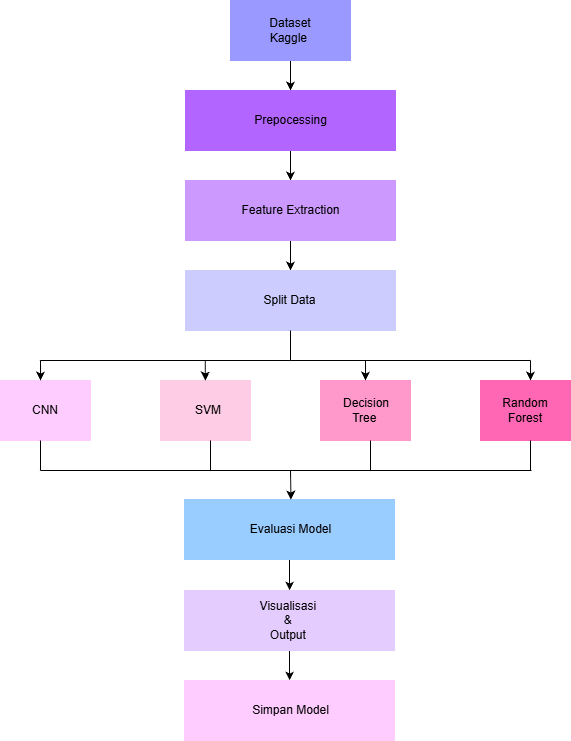

The diagram above was exported from draw.io. Its source (the exported page's mxGraphModel, read from the mxfile embedded in the PNG):
<mxGraphModel dx="1564" dy="845" grid="1" gridSize="10" guides="1" tooltips="1" connect="1" arrows="1" fold="1" page="1" pageScale="1" pageWidth="827" pageHeight="1169" math="0" shadow="0">
  <root>
    <mxCell id="0" />
    <mxCell id="1" parent="0" />
    <mxCell id="WLTmdXVOJN8XgPhj5rNd-15" edge="1" parent="1" source="WLTmdXVOJN8XgPhj5rNd-1" style="edgeStyle=orthogonalEdgeStyle;rounded=0;orthogonalLoop=1;jettySize=auto;html=1;" target="WLTmdXVOJN8XgPhj5rNd-2" value="">
      <mxGeometry relative="1" as="geometry" />
    </mxCell>
    <mxCell id="WLTmdXVOJN8XgPhj5rNd-1" parent="1" style="rounded=0;whiteSpace=wrap;html=1;fillColor=#9999FF;strokeColor=#9999FF;" value="" vertex="1">
      <mxGeometry height="60" width="120" x="340" y="60" as="geometry" />
    </mxCell>
    <mxCell id="WLTmdXVOJN8XgPhj5rNd-16" edge="1" parent="1" source="WLTmdXVOJN8XgPhj5rNd-2" style="edgeStyle=orthogonalEdgeStyle;rounded=0;orthogonalLoop=1;jettySize=auto;html=1;" target="WLTmdXVOJN8XgPhj5rNd-3" value="">
      <mxGeometry relative="1" as="geometry" />
    </mxCell>
    <mxCell id="WLTmdXVOJN8XgPhj5rNd-2" parent="1" style="rounded=0;whiteSpace=wrap;html=1;fillColor=#B266FF;strokeColor=#B266FF;" value="" vertex="1">
      <mxGeometry height="60" width="210" x="295" y="150" as="geometry" />
    </mxCell>
    <mxCell id="WLTmdXVOJN8XgPhj5rNd-17" edge="1" parent="1" source="WLTmdXVOJN8XgPhj5rNd-3" style="edgeStyle=orthogonalEdgeStyle;rounded=0;orthogonalLoop=1;jettySize=auto;html=1;" target="WLTmdXVOJN8XgPhj5rNd-4" value="">
      <mxGeometry relative="1" as="geometry" />
    </mxCell>
    <mxCell id="WLTmdXVOJN8XgPhj5rNd-3" parent="1" style="rounded=0;whiteSpace=wrap;html=1;fillColor=#CC99FF;strokeColor=#CC99FF;" value="" vertex="1">
      <mxGeometry height="60" width="210" x="295" y="240" as="geometry" />
    </mxCell>
    <mxCell id="WLTmdXVOJN8XgPhj5rNd-4" parent="1" style="rounded=0;whiteSpace=wrap;html=1;fillColor=#CCCCFF;strokeColor=#CCCCFF;" value="" vertex="1">
      <mxGeometry height="60" width="210" x="295" y="330" as="geometry" />
    </mxCell>
    <mxCell id="WLTmdXVOJN8XgPhj5rNd-5" parent="1" style="rounded=0;whiteSpace=wrap;html=1;strokeColor=#FFCCFF;fillColor=#FFCCFF;" value="" vertex="1">
      <mxGeometry height="60" width="90" x="110" y="440" as="geometry" />
    </mxCell>
    <mxCell id="WLTmdXVOJN8XgPhj5rNd-9" parent="1" style="rounded=0;whiteSpace=wrap;html=1;fillColor=#FFCCE6;strokeColor=#FFCCE6;" value="" vertex="1">
      <mxGeometry height="60" width="90" x="270" y="440" as="geometry" />
    </mxCell>
    <mxCell id="WLTmdXVOJN8XgPhj5rNd-10" parent="1" style="rounded=0;whiteSpace=wrap;html=1;strokeColor=#FF99CC;fillColor=#FF99CC;" value="" vertex="1">
      <mxGeometry height="60" width="90" x="430" y="440" as="geometry" />
    </mxCell>
    <mxCell id="WLTmdXVOJN8XgPhj5rNd-11" parent="1" style="rounded=0;whiteSpace=wrap;html=1;fillColor=#FF66B3;strokeColor=#FF66B3;" value="" vertex="1">
      <mxGeometry height="60" width="90" x="590" y="440" as="geometry" />
    </mxCell>
    <mxCell id="WLTmdXVOJN8XgPhj5rNd-32" edge="1" parent="1" source="WLTmdXVOJN8XgPhj5rNd-12" style="edgeStyle=orthogonalEdgeStyle;rounded=0;orthogonalLoop=1;jettySize=auto;html=1;" target="WLTmdXVOJN8XgPhj5rNd-13" value="">
      <mxGeometry relative="1" as="geometry" />
    </mxCell>
    <mxCell id="WLTmdXVOJN8XgPhj5rNd-12" parent="1" style="rounded=0;whiteSpace=wrap;html=1;fillColor=#99CCFF;strokeColor=#99CCFF;" value="" vertex="1">
      <mxGeometry height="60" width="210" x="294" y="559" as="geometry" />
    </mxCell>
    <mxCell id="WLTmdXVOJN8XgPhj5rNd-33" edge="1" parent="1" source="WLTmdXVOJN8XgPhj5rNd-13" style="edgeStyle=orthogonalEdgeStyle;rounded=0;orthogonalLoop=1;jettySize=auto;html=1;" target="WLTmdXVOJN8XgPhj5rNd-14" value="">
      <mxGeometry relative="1" as="geometry" />
    </mxCell>
    <mxCell id="WLTmdXVOJN8XgPhj5rNd-13" parent="1" style="rounded=0;whiteSpace=wrap;html=1;fillColor=#E5CCFF;strokeColor=#E5CCFF;" value="" vertex="1">
      <mxGeometry height="60" width="210" x="294" y="650" as="geometry" />
    </mxCell>
    <mxCell id="WLTmdXVOJN8XgPhj5rNd-14" parent="1" style="rounded=0;whiteSpace=wrap;html=1;strokeColor=#FFCCFF;fillColor=#FFCCFF;" value="" vertex="1">
      <mxGeometry height="60" width="210" x="294" y="740" as="geometry" />
    </mxCell>
    <mxCell id="WLTmdXVOJN8XgPhj5rNd-18" edge="1" parent="1" style="endArrow=none;html=1;rounded=0;" value="">
      <mxGeometry height="50" relative="1" width="50" as="geometry">
        <mxPoint x="150" y="420" as="sourcePoint" />
        <mxPoint x="400" y="420" as="targetPoint" />
      </mxGeometry>
    </mxCell>
    <mxCell id="WLTmdXVOJN8XgPhj5rNd-19" edge="1" parent="1" style="endArrow=none;html=1;rounded=0;" value="">
      <mxGeometry height="50" relative="1" width="50" as="geometry">
        <mxPoint x="400" y="420" as="sourcePoint" />
        <mxPoint x="400" y="390" as="targetPoint" />
      </mxGeometry>
    </mxCell>
    <mxCell id="WLTmdXVOJN8XgPhj5rNd-20" edge="1" parent="1" style="endArrow=none;html=1;rounded=0;" value="">
      <mxGeometry height="50" relative="1" width="50" as="geometry">
        <mxPoint x="400" y="420" as="sourcePoint" />
        <mxPoint x="640" y="420" as="targetPoint" />
      </mxGeometry>
    </mxCell>
    <mxCell id="WLTmdXVOJN8XgPhj5rNd-21" edge="1" parent="1" style="endArrow=classic;html=1;rounded=0;entryX=0.556;entryY=0;entryDx=0;entryDy=0;entryPerimeter=0;" value="">
      <mxGeometry height="50" relative="1" width="50" as="geometry">
        <mxPoint x="150" y="420" as="sourcePoint" />
        <mxPoint x="150.03999999999996" y="440" as="targetPoint" />
      </mxGeometry>
    </mxCell>
    <mxCell id="WLTmdXVOJN8XgPhj5rNd-22" edge="1" parent="1" style="endArrow=classic;html=1;rounded=0;entryX=0.556;entryY=0;entryDx=0;entryDy=0;entryPerimeter=0;" value="">
      <mxGeometry height="50" relative="1" width="50" as="geometry">
        <mxPoint x="150" y="420" as="sourcePoint" />
        <mxPoint x="150.03999999999996" y="440" as="targetPoint" />
      </mxGeometry>
    </mxCell>
    <mxCell id="WLTmdXVOJN8XgPhj5rNd-23" edge="1" parent="1" style="endArrow=classic;html=1;rounded=0;entryX=0.556;entryY=0;entryDx=0;entryDy=0;entryPerimeter=0;" value="">
      <mxGeometry height="50" relative="1" width="50" as="geometry">
        <mxPoint x="314.79" y="420" as="sourcePoint" />
        <mxPoint x="314.83" y="440" as="targetPoint" />
      </mxGeometry>
    </mxCell>
    <mxCell id="WLTmdXVOJN8XgPhj5rNd-24" edge="1" parent="1" style="endArrow=classic;html=1;rounded=0;entryX=0.556;entryY=0;entryDx=0;entryDy=0;entryPerimeter=0;" value="">
      <mxGeometry height="50" relative="1" width="50" as="geometry">
        <mxPoint x="475" y="420" as="sourcePoint" />
        <mxPoint x="475.03999999999996" y="440" as="targetPoint" />
      </mxGeometry>
    </mxCell>
    <mxCell id="WLTmdXVOJN8XgPhj5rNd-25" edge="1" parent="1" style="endArrow=classic;html=1;rounded=0;entryX=0.556;entryY=0;entryDx=0;entryDy=0;entryPerimeter=0;" value="">
      <mxGeometry height="50" relative="1" width="50" as="geometry">
        <mxPoint x="640" y="420" as="sourcePoint" />
        <mxPoint x="640.04" y="440" as="targetPoint" />
      </mxGeometry>
    </mxCell>
    <mxCell id="WLTmdXVOJN8XgPhj5rNd-26" edge="1" parent="1" style="endArrow=none;html=1;rounded=0;" value="">
      <mxGeometry height="50" relative="1" width="50" as="geometry">
        <mxPoint x="150" y="530" as="sourcePoint" />
        <mxPoint x="150" y="500" as="targetPoint" />
      </mxGeometry>
    </mxCell>
    <mxCell id="WLTmdXVOJN8XgPhj5rNd-27" edge="1" parent="1" style="endArrow=none;html=1;rounded=0;" value="">
      <mxGeometry height="50" relative="1" width="50" as="geometry">
        <mxPoint x="320" y="530" as="sourcePoint" />
        <mxPoint x="320" y="500" as="targetPoint" />
      </mxGeometry>
    </mxCell>
    <mxCell id="WLTmdXVOJN8XgPhj5rNd-28" edge="1" parent="1" style="endArrow=none;html=1;rounded=0;" value="">
      <mxGeometry height="50" relative="1" width="50" as="geometry">
        <mxPoint x="480" y="530" as="sourcePoint" />
        <mxPoint x="480" y="500" as="targetPoint" />
      </mxGeometry>
    </mxCell>
    <mxCell id="WLTmdXVOJN8XgPhj5rNd-29" edge="1" parent="1" style="endArrow=none;html=1;rounded=0;" value="">
      <mxGeometry height="50" relative="1" width="50" as="geometry">
        <mxPoint x="640" y="530" as="sourcePoint" />
        <mxPoint x="640" y="500" as="targetPoint" />
      </mxGeometry>
    </mxCell>
    <mxCell id="WLTmdXVOJN8XgPhj5rNd-30" edge="1" parent="1" style="endArrow=none;html=1;rounded=0;" value="">
      <mxGeometry height="50" relative="1" width="50" as="geometry">
        <mxPoint x="150" y="530" as="sourcePoint" />
        <mxPoint x="641.081081081081" y="530" as="targetPoint" />
      </mxGeometry>
    </mxCell>
    <mxCell id="WLTmdXVOJN8XgPhj5rNd-31" edge="1" parent="1" style="endArrow=classic;html=1;rounded=0;entryX=0.507;entryY=0.002;entryDx=0;entryDy=0;entryPerimeter=0;" target="WLTmdXVOJN8XgPhj5rNd-12" value="">
      <mxGeometry height="50" relative="1" width="50" as="geometry">
        <mxPoint x="400" y="530" as="sourcePoint" />
        <mxPoint x="450" y="480" as="targetPoint" />
      </mxGeometry>
    </mxCell>
    <mxCell id="WLTmdXVOJN8XgPhj5rNd-34" parent="1" style="text;html=1;whiteSpace=wrap;strokeColor=none;fillColor=none;align=center;verticalAlign=middle;rounded=0;" value="Dataset Kaggle&amp;nbsp;" vertex="1">
      <mxGeometry height="30" width="60" x="370" y="75" as="geometry" />
    </mxCell>
    <mxCell id="WLTmdXVOJN8XgPhj5rNd-35" parent="1" style="text;html=1;whiteSpace=wrap;strokeColor=none;fillColor=none;align=center;verticalAlign=middle;rounded=0;" value="Prepocessing" vertex="1">
      <mxGeometry height="30" width="101" x="349.5" y="165" as="geometry" />
    </mxCell>
    <mxCell id="WLTmdXVOJN8XgPhj5rNd-36" parent="1" style="text;html=1;whiteSpace=wrap;strokeColor=none;fillColor=none;align=center;verticalAlign=middle;rounded=0;" value="Feature Extraction" vertex="1">
      <mxGeometry height="30" width="101" x="349.5" y="255" as="geometry" />
    </mxCell>
    <mxCell id="WLTmdXVOJN8XgPhj5rNd-37" parent="1" style="text;html=1;whiteSpace=wrap;strokeColor=none;fillColor=none;align=center;verticalAlign=middle;rounded=0;" value="Split Data" vertex="1">
      <mxGeometry height="30" width="101" x="348.5" y="345" as="geometry" />
    </mxCell>
    <mxCell id="WLTmdXVOJN8XgPhj5rNd-38" parent="1" style="text;html=1;whiteSpace=wrap;strokeColor=none;fillColor=none;align=center;verticalAlign=middle;rounded=0;" value="Evaluasi Model" vertex="1">
      <mxGeometry height="30" width="101" x="349.5" y="574" as="geometry" />
    </mxCell>
    <mxCell id="WLTmdXVOJN8XgPhj5rNd-39" parent="1" style="text;html=1;whiteSpace=wrap;strokeColor=none;fillColor=none;align=center;verticalAlign=middle;rounded=0;" value="Visualisasi&amp;nbsp;&lt;div&gt;&amp;amp;&amp;nbsp;&lt;/div&gt;&lt;div&gt;Output&amp;nbsp;&lt;/div&gt;" vertex="1">
      <mxGeometry height="30" width="101" x="348.5" y="665" as="geometry" />
    </mxCell>
    <mxCell id="WLTmdXVOJN8XgPhj5rNd-41" parent="1" style="text;html=1;whiteSpace=wrap;strokeColor=none;fillColor=none;align=center;verticalAlign=middle;rounded=0;" value="CNN" vertex="1">
      <mxGeometry height="30" width="60" x="125" y="455" as="geometry" />
    </mxCell>
    <mxCell id="WLTmdXVOJN8XgPhj5rNd-42" parent="1" style="text;html=1;whiteSpace=wrap;strokeColor=none;fillColor=none;align=center;verticalAlign=middle;rounded=0;" value="SVM" vertex="1">
      <mxGeometry height="30" width="60" x="288.5" y="455" as="geometry" />
    </mxCell>
    <mxCell id="WLTmdXVOJN8XgPhj5rNd-43" parent="1" style="text;html=1;whiteSpace=wrap;strokeColor=none;fillColor=none;align=center;verticalAlign=middle;rounded=0;" value="Decision Tree&amp;nbsp;" vertex="1">
      <mxGeometry height="30" width="60" x="446" y="455" as="geometry" />
    </mxCell>
    <mxCell id="WLTmdXVOJN8XgPhj5rNd-44" parent="1" style="text;html=1;whiteSpace=wrap;strokeColor=none;fillColor=none;align=center;verticalAlign=middle;rounded=0;" value="Random Forest" vertex="1">
      <mxGeometry height="30" width="60" x="605" y="455" as="geometry" />
    </mxCell>
    <mxCell id="WLTmdXVOJN8XgPhj5rNd-45" parent="1" style="text;html=1;whiteSpace=wrap;strokeColor=none;fillColor=none;align=center;verticalAlign=middle;rounded=0;" value="Simpan Model" vertex="1">
      <mxGeometry height="30" width="101" x="349.5" y="755" as="geometry" />
    </mxCell>
  </root>
</mxGraphModel>